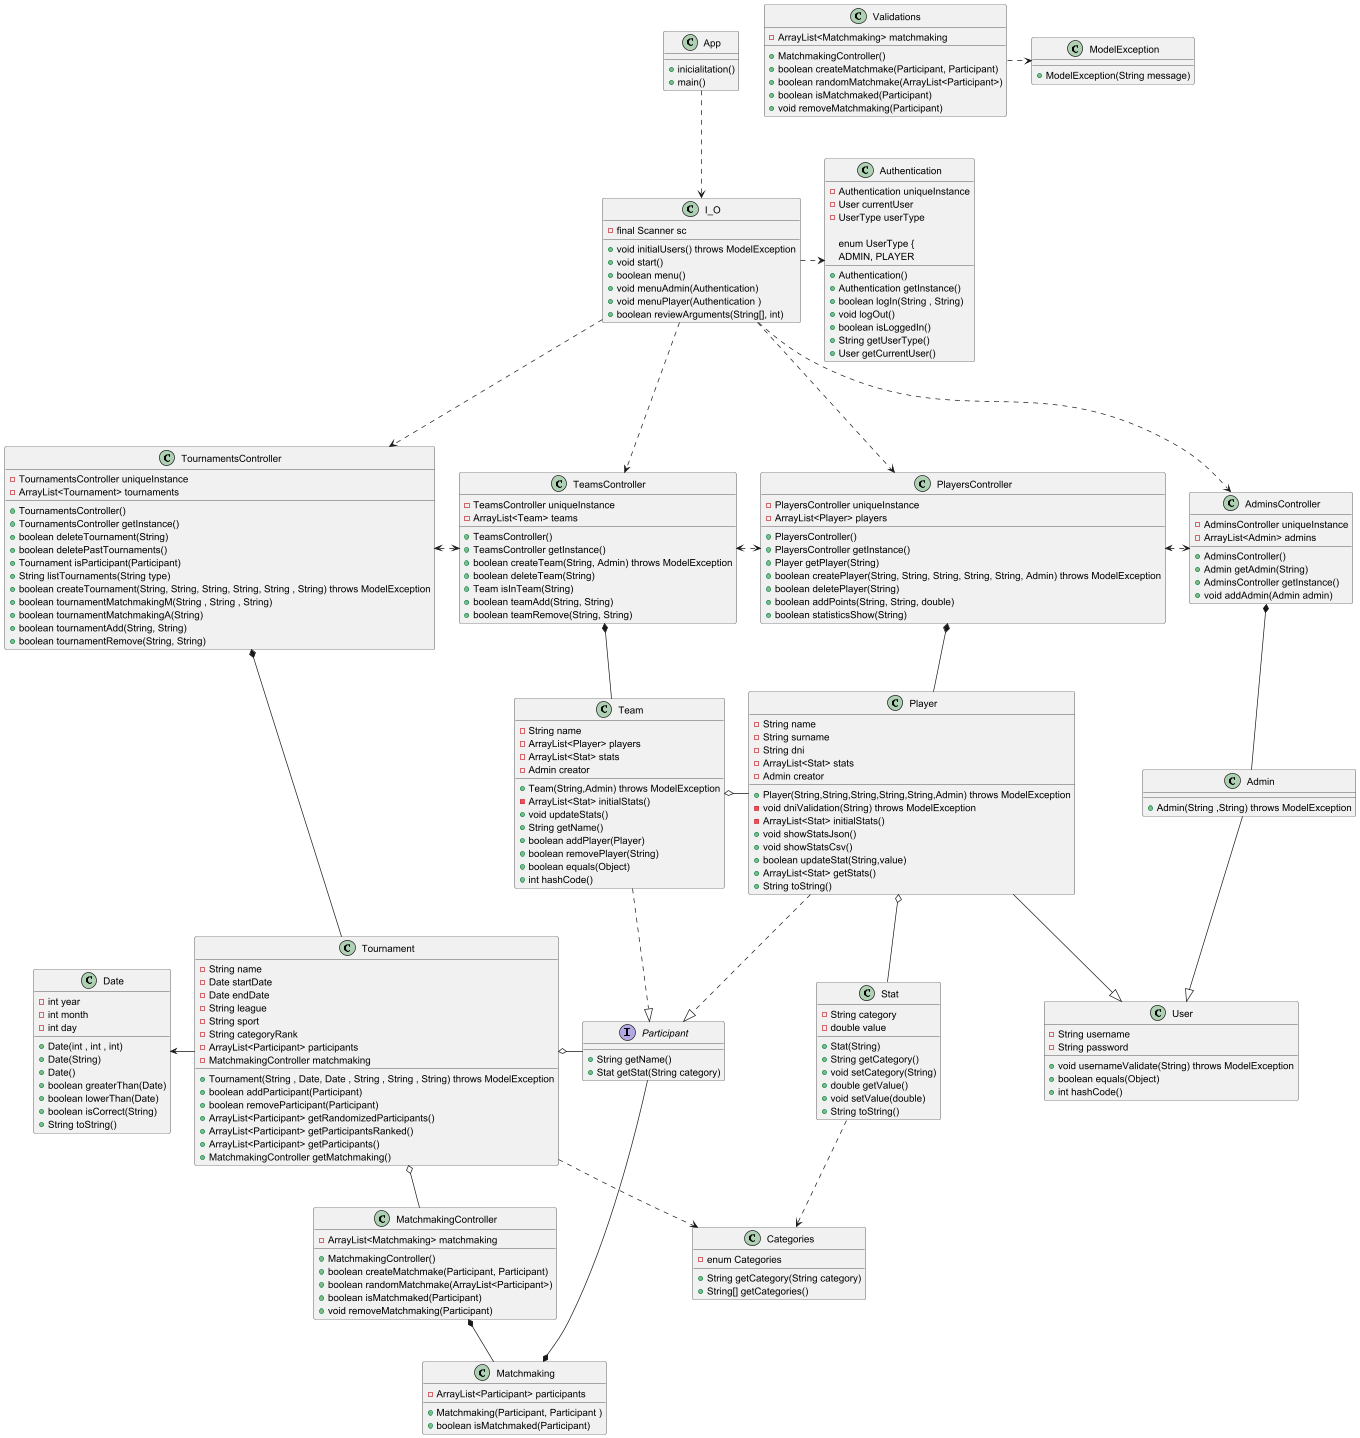

The diagram above was rendered by PlantUML. Its source (embedded in the PNG):
@startuml uml

App ..> I_O
I_O ...> TournamentsController
I_O ...> TeamsController
I_O ...> PlayersController
I_O ...> AdminsController
I_O .> Authentication
TeamsController <.> PlayersController
PlayersController <.> AdminsController
TournamentsController <.> TeamsController
TournamentsController *-- Tournament
Tournament o-- MatchmakingController
MatchmakingController *-- Matchmaking
AdminsController *-- Admin
PlayersController *-- Player
Player o-- Stat
Stat ..> Categories
TeamsController *-- Team
Team o- Player
Tournament o- Participant
Date <- Tournament
Tournament ..> Categories
Team ..|> Participant
Player ..|> Participant
Player --|> User
Admin --|> User
Participant ---* Matchmaking
Validations .> ModelException


class App{
    +inicialitation()
    +main()
}

class User{
    - String username
    - String password
    + void usernameValidate(String) throws ModelException
    + boolean equals(Object)
    + int hashCode()
}

class Player{
    - String name
    - String surname
    - String dni
    - ArrayList<Stat> stats
    - Admin creator
    + Player(String,String,String,String,String,Admin) throws ModelException
    - void dniValidation(String) throws ModelException
    - ArrayList<Stat> initialStats()
    + void showStatsJson()
    + void showStatsCsv()
    + boolean updateStat(String,value)
    + ArrayList<Stat> getStats()
    + String toString()
}

class Admin{
    + Admin(String ,String) throws ModelException
}

class Categories{
    -enum Categories
    +String getCategory(String category)
    +String[] getCategories()
}

class Stat{
    - String category
    - double value
    + Stat(String)
    + String getCategory()
    + void setCategory(String)
    + double getValue()
    + void setValue(double)
    + String toString()
}

class Team{
    - String name
    - ArrayList<Player> players
    - ArrayList<Stat> stats
    - Admin creator
    + Team(String,Admin) throws ModelException
    - ArrayList<Stat> initialStats()
    + void updateStats()
    + String getName()
    + boolean addPlayer(Player)
    + boolean removePlayer(String)
    + boolean equals(Object)
    + int hashCode()
}

class Matchmaking{
    - ArrayList<Participant> participants
    + Matchmaking(Participant, Participant )
    + boolean isMatchmaked(Participant)
}

class Tournament{
    - String name
    - Date startDate
    - Date endDate
    - String league
    - String sport
    - String categoryRank
    - ArrayList<Participant> participants
    - MatchmakingController matchmaking
    + Tournament(String , Date, Date , String , String , String) throws ModelException
    + boolean addParticipant(Participant)
    + boolean removeParticipant(Participant)
    + ArrayList<Participant> getRandomizedParticipants()
    + ArrayList<Participant> getParticipantsRanked()
    + ArrayList<Participant> getParticipants()
    + MatchmakingController getMatchmaking()
}

class AdminsController{
    - AdminsController uniqueInstance
    - ArrayList<Admin> admins
    + AdminsController()
    + Admin getAdmin(String)
    + AdminsController getInstance()
    + void addAdmin(Admin admin)
}

class PlayersController{
    - PlayersController uniqueInstance
    - ArrayList<Player> players
    + PlayersController()
    + PlayersController getInstance()
    + Player getPlayer(String)
    + boolean createPlayer(String, String, String, String, String, Admin) throws ModelException
    + boolean deletePlayer(String)
    + boolean addPoints(String, String, double)
    + boolean statisticsShow(String)
}

class Authentication{
    - Authentication uniqueInstance
    - User currentUser
    - UserType userType
    + Authentication()
    + Authentication getInstance()
    + boolean logIn(String , String)
    + void logOut()
    + boolean isLoggedIn()
    + String getUserType()
    + User getCurrentUser()

    enum UserType {
        ADMIN, PLAYER
}

class TournamentsController{
    - TournamentsController uniqueInstance
    - ArrayList<Tournament> tournaments
    + TournamentsController()
    + TournamentsController getInstance()
    + boolean deleteTournament(String)
    + boolean deletePastTournaments()
    + Tournament isParticipant(Participant)
    + String listTournaments(String type)
    + boolean createTournament(String, String, String, String, String , String) throws ModelException
    + boolean tournamentMatchmakingM(String , String , String)
    + boolean tournamentMatchmakingA(String)
    + boolean tournamentAdd(String, String)
    + boolean tournamentRemove(String, String)
}

class TeamsController{
    - TeamsController uniqueInstance
    - ArrayList<Team> teams
    + TeamsController()
    + TeamsController getInstance()
    + boolean createTeam(String, Admin) throws ModelException
    + boolean deleteTeam(String)
    + Team isInTeam(String)
    + boolean teamAdd(String, String)
    + boolean teamRemove(String, String)
}

interface Participant{
    + String getName()
    + Stat getStat(String category)
}

class ModelException{
    + ModelException(String message)
}

class Date{
    - int year
    - int month
    - int day
    + Date(int , int , int)
    + Date(String)
    + Date()
    + boolean greaterThan(Date)
    + boolean lowerThan(Date)
    + boolean isCorrect(String)
    + String toString()
}

class I_O{
    - final Scanner sc
    + void initialUsers() throws ModelException
    + void start()
    + boolean menu()
    + void menuAdmin(Authentication)
    + void menuPlayer(Authentication )
    + boolean reviewArguments(String[], int)
}

class MatchmakingController{
    - ArrayList<Matchmaking> matchmaking
    + MatchmakingController()
    + boolean createMatchmake(Participant, Participant)
    + boolean randomMatchmake(ArrayList<Participant>)
    + boolean isMatchmaked(Participant)
    + void removeMatchmaking(Participant)
}

class Validations{
    - ArrayList<Matchmaking> matchmaking
    + MatchmakingController()
    + boolean createMatchmake(Participant, Participant)
    + boolean randomMatchmake(ArrayList<Participant>)
    + boolean isMatchmaked(Participant)
    + void removeMatchmaking(Participant)
}

@enduml